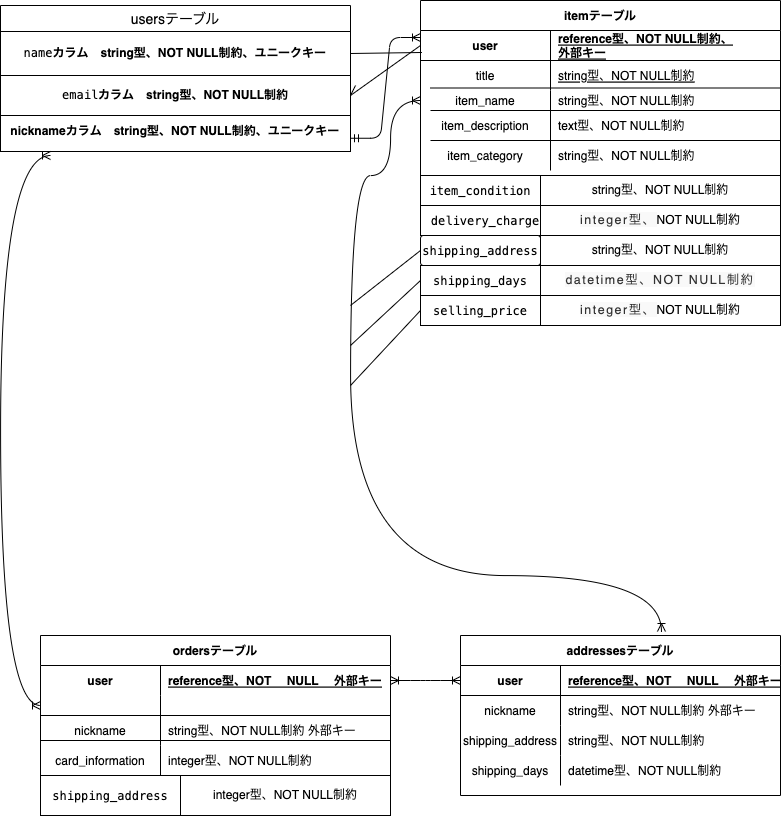

The diagram above was exported from draw.io. Its source (the exported page's mxGraphModel, read from the mxfile embedded in the PNG):
<mxGraphModel dx="1553" dy="945" grid="1" gridSize="10" guides="1" tooltips="1" connect="1" arrows="1" fold="1" page="1" pageScale="1" pageWidth="827" pageHeight="1169" math="0" shadow="0">
  <root>
    <mxCell id="0" />
    <mxCell id="1" parent="0" />
    <mxCell id="15" value="itemテーブル" style="shape=table;startSize=30;container=1;collapsible=1;childLayout=tableLayout;fixedRows=1;rowLines=0;fontStyle=1;align=center;resizeLast=1;" parent="1" vertex="1">
      <mxGeometry x="440" y="35" width="360" height="175" as="geometry" />
    </mxCell>
    <mxCell id="16" value="" style="shape=partialRectangle;collapsible=0;dropTarget=0;pointerEvents=0;fillColor=none;top=0;left=0;bottom=1;right=0;points=[[0,0.5],[1,0.5]];portConstraint=eastwest;" parent="15" vertex="1">
      <mxGeometry y="30" width="360" height="30" as="geometry" />
    </mxCell>
    <mxCell id="17" value="user" style="shape=partialRectangle;connectable=0;fillColor=none;top=0;left=0;bottom=0;right=0;fontStyle=1;overflow=hidden;" parent="16" vertex="1">
      <mxGeometry width="130" height="30" as="geometry">
        <mxRectangle width="130" height="30" as="alternateBounds" />
      </mxGeometry>
    </mxCell>
    <mxCell id="18" value="reference型、NOT NULL制約、&#10;外部キー&#10;" style="shape=partialRectangle;connectable=0;fillColor=none;top=0;left=0;bottom=0;right=0;align=left;spacingLeft=6;fontStyle=5;overflow=hidden;" parent="16" vertex="1">
      <mxGeometry x="130" width="230" height="30" as="geometry">
        <mxRectangle width="230" height="30" as="alternateBounds" />
      </mxGeometry>
    </mxCell>
    <mxCell id="73" value="" style="shape=partialRectangle;collapsible=0;dropTarget=0;pointerEvents=0;fillColor=none;top=0;left=0;bottom=0;right=0;points=[[0,0.5],[1,0.5]];portConstraint=eastwest;" parent="15" vertex="1">
      <mxGeometry y="60" width="360" height="30" as="geometry" />
    </mxCell>
    <mxCell id="74" value="title" style="shape=partialRectangle;connectable=0;fillColor=none;top=0;left=0;bottom=0;right=0;editable=1;overflow=hidden;" parent="73" vertex="1">
      <mxGeometry width="130" height="30" as="geometry">
        <mxRectangle width="130" height="30" as="alternateBounds" />
      </mxGeometry>
    </mxCell>
    <mxCell id="75" value="string型、NOT NULL制約" style="shape=partialRectangle;connectable=0;fillColor=none;top=0;left=0;bottom=0;right=0;align=left;spacingLeft=6;overflow=hidden;fontStyle=4" parent="73" vertex="1">
      <mxGeometry x="130" width="230" height="30" as="geometry">
        <mxRectangle width="230" height="30" as="alternateBounds" />
      </mxGeometry>
    </mxCell>
    <mxCell id="19" value="" style="shape=partialRectangle;collapsible=0;dropTarget=0;pointerEvents=0;fillColor=none;top=0;left=0;bottom=0;right=0;points=[[0,0.5],[1,0.5]];portConstraint=eastwest;" parent="15" vertex="1">
      <mxGeometry y="90" width="360" height="20" as="geometry" />
    </mxCell>
    <mxCell id="20" value=" item_name" style="shape=partialRectangle;connectable=0;fillColor=none;top=0;left=0;bottom=0;right=0;editable=1;overflow=hidden;" parent="19" vertex="1">
      <mxGeometry width="130" height="20" as="geometry">
        <mxRectangle width="130" height="20" as="alternateBounds" />
      </mxGeometry>
    </mxCell>
    <mxCell id="21" value="string型、NOT NULL制約" style="shape=partialRectangle;connectable=0;fillColor=none;top=0;left=0;bottom=0;right=0;align=left;spacingLeft=6;overflow=hidden;" parent="19" vertex="1">
      <mxGeometry x="130" width="230" height="20" as="geometry">
        <mxRectangle width="230" height="20" as="alternateBounds" />
      </mxGeometry>
    </mxCell>
    <mxCell id="22" value="" style="shape=partialRectangle;collapsible=0;dropTarget=0;pointerEvents=0;fillColor=none;top=0;left=0;bottom=0;right=0;points=[[0,0.5],[1,0.5]];portConstraint=eastwest;" parent="15" vertex="1">
      <mxGeometry y="110" width="360" height="30" as="geometry" />
    </mxCell>
    <mxCell id="23" value="item_description" style="shape=partialRectangle;connectable=0;fillColor=none;top=0;left=0;bottom=0;right=0;editable=1;overflow=hidden;" parent="22" vertex="1">
      <mxGeometry width="130" height="30" as="geometry">
        <mxRectangle width="130" height="30" as="alternateBounds" />
      </mxGeometry>
    </mxCell>
    <mxCell id="24" value="text型、NOT NULL制約" style="shape=partialRectangle;connectable=0;fillColor=none;top=0;left=0;bottom=0;right=0;align=left;spacingLeft=6;overflow=hidden;" parent="22" vertex="1">
      <mxGeometry x="130" width="230" height="30" as="geometry">
        <mxRectangle width="230" height="30" as="alternateBounds" />
      </mxGeometry>
    </mxCell>
    <mxCell id="25" value="" style="shape=partialRectangle;collapsible=0;dropTarget=0;pointerEvents=0;fillColor=none;top=0;left=0;bottom=0;right=0;points=[[0,0.5],[1,0.5]];portConstraint=eastwest;" parent="15" vertex="1">
      <mxGeometry y="140" width="360" height="30" as="geometry" />
    </mxCell>
    <mxCell id="26" value="item_category" style="shape=partialRectangle;connectable=0;fillColor=none;top=0;left=0;bottom=0;right=0;editable=1;overflow=hidden;" parent="25" vertex="1">
      <mxGeometry width="130" height="30" as="geometry">
        <mxRectangle width="130" height="30" as="alternateBounds" />
      </mxGeometry>
    </mxCell>
    <mxCell id="27" value="string型、NOT NULL制約" style="shape=partialRectangle;connectable=0;fillColor=none;top=0;left=0;bottom=0;right=0;align=left;spacingLeft=6;overflow=hidden;" parent="25" vertex="1">
      <mxGeometry x="130" width="230" height="30" as="geometry">
        <mxRectangle width="230" height="30" as="alternateBounds" />
      </mxGeometry>
    </mxCell>
    <mxCell id="62" value="" style="line;strokeWidth=1;rotatable=0;dashed=0;labelPosition=right;align=left;verticalAlign=middle;spacingTop=0;spacingLeft=6;points=[];portConstraint=eastwest;" parent="1" vertex="1">
      <mxGeometry x="30" y="100" width="150" as="geometry" />
    </mxCell>
    <mxCell id="64" value="" style="endArrow=none;html=1;rounded=0;targetPerimeterSpacing=18;sourcePerimeterSpacing=12;strokeWidth=1;endSize=13;entryX=0.004;entryY=0.733;entryDx=0;entryDy=0;entryPerimeter=0;exitX=1;exitY=0.5;exitDx=0;exitDy=0;" parent="1" source="133" target="16" edge="1">
      <mxGeometry relative="1" as="geometry">
        <mxPoint x="370" y="117.5" as="sourcePoint" />
        <mxPoint x="530" y="110" as="targetPoint" />
        <Array as="points" />
      </mxGeometry>
    </mxCell>
    <mxCell id="72" value="" style="endArrow=none;html=1;rounded=0;targetPerimeterSpacing=12;entryX=0;entryY=0.5;entryDx=0;entryDy=0;" parent="1" target="16" edge="1">
      <mxGeometry relative="1" as="geometry">
        <mxPoint x="375" y="120" as="sourcePoint" />
        <mxPoint x="452.96" y="93.5" as="targetPoint" />
        <Array as="points">
          <mxPoint x="370" y="130" />
        </Array>
      </mxGeometry>
    </mxCell>
    <mxCell id="76" value="ordersテーブル" style="shape=table;startSize=30;container=1;collapsible=1;childLayout=tableLayout;fixedRows=1;rowLines=0;fontStyle=1;align=center;resizeLast=1;" parent="1" vertex="1">
      <mxGeometry x="60" y="670" width="350" height="150" as="geometry" />
    </mxCell>
    <mxCell id="77" value="" style="shape=partialRectangle;collapsible=0;dropTarget=0;pointerEvents=0;fillColor=none;top=0;left=0;bottom=0;right=0;points=[[0,0.5],[1,0.5]];portConstraint=eastwest;" parent="76" vertex="1">
      <mxGeometry y="30" width="350" height="30" as="geometry" />
    </mxCell>
    <mxCell id="78" value="user" style="shape=partialRectangle;connectable=0;fillColor=none;top=0;left=0;bottom=0;right=0;fontStyle=1;overflow=hidden;" parent="77" vertex="1">
      <mxGeometry width="120" height="30" as="geometry">
        <mxRectangle width="120" height="30" as="alternateBounds" />
      </mxGeometry>
    </mxCell>
    <mxCell id="79" value="reference型、NOT 　NULL 　外部キー" style="shape=partialRectangle;connectable=0;fillColor=none;top=0;left=0;bottom=0;right=0;align=left;spacingLeft=6;fontStyle=5;overflow=hidden;" parent="77" vertex="1">
      <mxGeometry x="120" width="230" height="30" as="geometry">
        <mxRectangle width="230" height="30" as="alternateBounds" />
      </mxGeometry>
    </mxCell>
    <mxCell id="80" value="" style="shape=partialRectangle;collapsible=0;dropTarget=0;pointerEvents=0;fillColor=none;top=0;left=0;bottom=1;right=0;points=[[0,0.5],[1,0.5]];portConstraint=eastwest;" parent="76" vertex="1">
      <mxGeometry y="60" width="350" height="20" as="geometry" />
    </mxCell>
    <mxCell id="81" value="" style="shape=partialRectangle;connectable=0;fillColor=none;top=0;left=0;bottom=0;right=0;fontStyle=1;overflow=hidden;" parent="80" vertex="1">
      <mxGeometry width="120" height="20" as="geometry">
        <mxRectangle width="120" height="20" as="alternateBounds" />
      </mxGeometry>
    </mxCell>
    <mxCell id="82" value="" style="shape=partialRectangle;connectable=0;fillColor=none;top=0;left=0;bottom=0;right=0;align=left;spacingLeft=6;fontStyle=5;overflow=hidden;" parent="80" vertex="1">
      <mxGeometry x="120" width="230" height="20" as="geometry">
        <mxRectangle width="230" height="20" as="alternateBounds" />
      </mxGeometry>
    </mxCell>
    <mxCell id="83" value="" style="shape=partialRectangle;collapsible=0;dropTarget=0;pointerEvents=0;fillColor=none;top=0;left=0;bottom=0;right=0;points=[[0,0.5],[1,0.5]];portConstraint=eastwest;" parent="76" vertex="1">
      <mxGeometry y="80" width="350" height="30" as="geometry" />
    </mxCell>
    <mxCell id="84" value=" nickname" style="shape=partialRectangle;connectable=0;fillColor=none;top=0;left=0;bottom=0;right=0;editable=1;overflow=hidden;" parent="83" vertex="1">
      <mxGeometry width="120" height="30" as="geometry">
        <mxRectangle width="120" height="30" as="alternateBounds" />
      </mxGeometry>
    </mxCell>
    <mxCell id="85" value="string型、NOT NULL制約 外部キー" style="shape=partialRectangle;connectable=0;fillColor=none;top=0;left=0;bottom=0;right=0;align=left;spacingLeft=6;overflow=hidden;" parent="83" vertex="1">
      <mxGeometry x="120" width="230" height="30" as="geometry">
        <mxRectangle width="230" height="30" as="alternateBounds" />
      </mxGeometry>
    </mxCell>
    <mxCell id="86" value="" style="shape=partialRectangle;collapsible=0;dropTarget=0;pointerEvents=0;fillColor=none;top=0;left=0;bottom=0;right=0;points=[[0,0.5],[1,0.5]];portConstraint=eastwest;" parent="76" vertex="1">
      <mxGeometry y="110" width="350" height="30" as="geometry" />
    </mxCell>
    <mxCell id="87" value="card_information" style="shape=partialRectangle;connectable=0;fillColor=none;top=0;left=0;bottom=0;right=0;editable=1;overflow=hidden;" parent="86" vertex="1">
      <mxGeometry width="120" height="30" as="geometry">
        <mxRectangle width="120" height="30" as="alternateBounds" />
      </mxGeometry>
    </mxCell>
    <mxCell id="88" value="integer型、NOT NULL制約" style="shape=partialRectangle;connectable=0;fillColor=none;top=0;left=0;bottom=0;right=0;align=left;spacingLeft=6;overflow=hidden;" parent="86" vertex="1">
      <mxGeometry x="120" width="230" height="30" as="geometry">
        <mxRectangle width="230" height="30" as="alternateBounds" />
      </mxGeometry>
    </mxCell>
    <mxCell id="177" style="edgeStyle=none;html=1;exitX=1;exitY=1;exitDx=0;exitDy=0;entryX=0;entryY=0;entryDx=0;entryDy=0;" parent="1" source="93" target="96" edge="1">
      <mxGeometry relative="1" as="geometry" />
    </mxCell>
    <mxCell id="93" value="&lt;div style=&quot;background-color: rgb(255 , 255 , 255) ; font-family: &amp;#34;menlo&amp;#34; , &amp;#34;monaco&amp;#34; , &amp;#34;courier new&amp;#34; , monospace ; line-height: 18px&quot;&gt;item_condition&lt;/div&gt;" style="whiteSpace=wrap;html=1;align=center;" parent="1" vertex="1">
      <mxGeometry x="440" y="210" width="120" height="30" as="geometry" />
    </mxCell>
    <mxCell id="94" value="&lt;span style=&quot;text-align: left&quot;&gt;string型、NOT NULL制約&lt;/span&gt;" style="whiteSpace=wrap;html=1;align=center;" parent="1" vertex="1">
      <mxGeometry x="560" y="210" width="240" height="30" as="geometry" />
    </mxCell>
    <mxCell id="95" value="&lt;div style=&quot;background-color: rgb(255 , 255 , 255) ; font-family: &amp;#34;menlo&amp;#34; , &amp;#34;monaco&amp;#34; , &amp;#34;courier new&amp;#34; , monospace ; line-height: 18px&quot;&gt;delivery_charge&lt;/div&gt;" style="whiteSpace=wrap;html=1;align=center;" parent="1" vertex="1">
      <mxGeometry x="440" y="240" width="130" height="30" as="geometry" />
    </mxCell>
    <mxCell id="96" value="&lt;span style=&quot;color: rgb(51 , 51 , 51) ; font-size: 12.46px ; letter-spacing: 1.4952px ; background-color: rgb(249 , 249 , 249)&quot;&gt;integer型、&lt;/span&gt;&lt;span style=&quot;text-align: left&quot;&gt;NOT NULL制約&lt;/span&gt;" style="whiteSpace=wrap;html=1;align=center;" parent="1" vertex="1">
      <mxGeometry x="560" y="240" width="240" height="30" as="geometry" />
    </mxCell>
    <mxCell id="97" value="&lt;div style=&quot;background-color: rgb(255 , 255 , 255) ; font-family: &amp;#34;menlo&amp;#34; , &amp;#34;monaco&amp;#34; , &amp;#34;courier new&amp;#34; , monospace ; line-height: 18px&quot;&gt;shipping_address&lt;/div&gt;" style="rounded=1;arcSize=10;whiteSpace=wrap;html=1;align=center;" parent="1" vertex="1">
      <mxGeometry x="440" y="270" width="120" height="30" as="geometry" />
    </mxCell>
    <mxCell id="98" value="&lt;span style=&quot;text-align: left&quot;&gt;string型、NOT NULL制約&lt;/span&gt;" style="whiteSpace=wrap;html=1;align=center;" parent="1" vertex="1">
      <mxGeometry x="560" y="270" width="240" height="30" as="geometry" />
    </mxCell>
    <mxCell id="99" value="&lt;div style=&quot;background-color: rgb(255 , 255 , 255) ; font-family: &amp;#34;menlo&amp;#34; , &amp;#34;monaco&amp;#34; , &amp;#34;courier new&amp;#34; , monospace ; line-height: 18px&quot;&gt;&lt;div style=&quot;font-family: &amp;#34;menlo&amp;#34; , &amp;#34;monaco&amp;#34; , &amp;#34;courier new&amp;#34; , monospace ; line-height: 18px&quot;&gt;shipping_days&lt;/div&gt;&lt;/div&gt;" style="whiteSpace=wrap;html=1;align=center;" parent="1" vertex="1">
      <mxGeometry x="440" y="300" width="120" height="30" as="geometry" />
    </mxCell>
    <mxCell id="100" value="&lt;div style=&quot;background-color: rgb(255 , 255 , 255) ; font-family: &amp;#34;menlo&amp;#34; , &amp;#34;monaco&amp;#34; , &amp;#34;courier new&amp;#34; , monospace ; line-height: 18px&quot;&gt;selling_price&lt;/div&gt;" style="whiteSpace=wrap;html=1;align=center;" parent="1" vertex="1">
      <mxGeometry x="440" y="330" width="120" height="30" as="geometry" />
    </mxCell>
    <mxCell id="102" value="&lt;span style=&quot;color: rgb(51 , 51 , 51) ; font-family: , &amp;#34;system-ui&amp;#34; , &amp;#34;noto sans jp&amp;#34; , &amp;#34;hiragino sans&amp;#34; , &amp;#34;hiragino kaku gothic pron&amp;#34; , &amp;#34;segoe ui&amp;#34; , , &amp;#34;meiryo&amp;#34; , &amp;#34;ｍｓ ｐゴシック&amp;#34; , &amp;#34;ms pgothic&amp;#34; , sans-serif ; font-size: 12.46px ; letter-spacing: 1.4952px ; background-color: rgb(249 , 249 , 249)&quot;&gt;datetime型、NOT NULL制約&lt;/span&gt;" style="whiteSpace=wrap;html=1;align=center;" parent="1" vertex="1">
      <mxGeometry x="560" y="300" width="240" height="30" as="geometry" />
    </mxCell>
    <mxCell id="103" value="&lt;span style=&quot;color: rgb(51 , 51 , 51) ; font-family: , &amp;#34;system-ui&amp;#34; , &amp;#34;noto sans jp&amp;#34; , &amp;#34;hiragino sans&amp;#34; , &amp;#34;hiragino kaku gothic pron&amp;#34; , &amp;#34;segoe ui&amp;#34; , , &amp;#34;meiryo&amp;#34; , &amp;#34;ｍｓ ｐゴシック&amp;#34; , &amp;#34;ms pgothic&amp;#34; , sans-serif ; font-size: 12.46px ; letter-spacing: 1.4952px ; background-color: rgb(249 , 249 , 249)&quot;&gt;integer型、&lt;/span&gt;&lt;span style=&quot;text-align: left&quot;&gt;NOT NULL制約&lt;/span&gt;" style="whiteSpace=wrap;html=1;align=center;" parent="1" vertex="1">
      <mxGeometry x="560" y="330" width="240" height="30" as="geometry" />
    </mxCell>
    <mxCell id="107" value="" style="line;strokeWidth=1;rotatable=0;dashed=0;labelPosition=right;align=left;verticalAlign=middle;spacingTop=0;spacingLeft=6;points=[];portConstraint=eastwest;" parent="1" vertex="1">
      <mxGeometry x="450" y="117.5" width="350" height="10" as="geometry" />
    </mxCell>
    <mxCell id="108" value="" style="line;strokeWidth=1;rotatable=0;dashed=0;labelPosition=right;align=left;verticalAlign=middle;spacingTop=0;spacingLeft=6;points=[];portConstraint=eastwest;" parent="1" vertex="1">
      <mxGeometry x="450" y="140" width="350" height="10" as="geometry" />
    </mxCell>
    <mxCell id="109" value="" style="line;strokeWidth=1;rotatable=0;dashed=0;labelPosition=right;align=left;verticalAlign=middle;spacingTop=0;spacingLeft=6;points=[];portConstraint=eastwest;" parent="1" vertex="1">
      <mxGeometry x="450" y="170" width="350" height="10" as="geometry" />
    </mxCell>
    <mxCell id="110" value="&lt;div style=&quot;background-color: rgb(255 , 255 , 255) ; font-family: &amp;#34;menlo&amp;#34; , &amp;#34;monaco&amp;#34; , &amp;#34;courier new&amp;#34; , monospace ; line-height: 18px&quot;&gt; shipping_address&lt;/div&gt;" style="whiteSpace=wrap;html=1;align=center;" parent="1" vertex="1">
      <mxGeometry x="60" y="810" width="140" height="40" as="geometry" />
    </mxCell>
    <mxCell id="111" value="&lt;span style=&quot;text-align: left&quot;&gt;integer型、NOT NULL制約&lt;/span&gt;" style="whiteSpace=wrap;html=1;align=center;" parent="1" vertex="1">
      <mxGeometry x="200" y="810" width="210" height="40" as="geometry" />
    </mxCell>
    <mxCell id="112" value="" style="line;strokeWidth=1;rotatable=0;dashed=0;labelPosition=right;align=left;verticalAlign=middle;spacingTop=0;spacingLeft=6;points=[];portConstraint=eastwest;" parent="1" vertex="1">
      <mxGeometry x="60" y="770" width="350" height="10" as="geometry" />
    </mxCell>
    <mxCell id="129" value="usersテーブル" style="swimlane;fontStyle=0;childLayout=stackLayout;horizontal=1;startSize=26;horizontalStack=0;resizeParent=1;resizeParentMax=0;resizeLast=0;collapsible=1;marginBottom=0;align=center;fontSize=14;" parent="1" vertex="1">
      <mxGeometry x="20" y="40" width="350" height="70" as="geometry" />
    </mxCell>
    <mxCell id="133" value="&lt;span style=&quot;background-color: rgb(255 , 255 , 255) ; font-family: &amp;#34;menlo&amp;#34; , &amp;#34;monaco&amp;#34; , &amp;#34;courier new&amp;#34; , monospace&quot;&gt;name&lt;/span&gt;&lt;span style=&quot;font-weight: 700 ; text-align: left&quot;&gt;カラム　string型、NOT NULL制約、ユニークキー&lt;/span&gt;" style="whiteSpace=wrap;html=1;align=center;" parent="129" vertex="1">
      <mxGeometry y="26" width="350" height="44" as="geometry" />
    </mxCell>
    <mxCell id="135" value="&lt;span style=&quot;font-weight: 700 ; text-align: left&quot;&gt;nicknameカラム　string型、NOT NULL制約、ユニークキー&lt;/span&gt;" style="whiteSpace=wrap;html=1;align=center;" parent="1" vertex="1">
      <mxGeometry x="20" y="146" width="350" height="40" as="geometry" />
    </mxCell>
    <mxCell id="139" value="&lt;div style=&quot;text-align: center&quot;&gt;&lt;span style=&quot;text-align: left ; background-color: rgb(255 , 255 , 255)&quot;&gt;&lt;font face=&quot;menlo, monaco, courier new, monospace&quot;&gt;email&lt;/font&gt;&lt;/span&gt;&lt;span style=&quot;font-weight: 700 ; text-align: left&quot;&gt;カラム　string型、NOT NULL制約&lt;/span&gt;&lt;/div&gt;" style="whiteSpace=wrap;html=1;align=center;" parent="1" vertex="1">
      <mxGeometry x="20" y="110" width="350" height="40" as="geometry" />
    </mxCell>
    <mxCell id="159" value="" style="edgeStyle=entityRelationEdgeStyle;fontSize=12;html=1;endArrow=ERoneToMany;startArrow=ERmandOne;" parent="1" edge="1">
      <mxGeometry width="100" height="100" relative="1" as="geometry">
        <mxPoint x="370" y="172.75" as="sourcePoint" />
        <mxPoint x="440" y="72" as="targetPoint" />
      </mxGeometry>
    </mxCell>
    <mxCell id="162" value="" style="edgeStyle=orthogonalEdgeStyle;fontSize=12;html=1;endArrow=ERoneToMany;startArrow=ERoneToMany;curved=1;exitX=0;exitY=0.5;exitDx=0;exitDy=0;" parent="1" source="80" edge="1">
      <mxGeometry width="100" height="100" relative="1" as="geometry">
        <mxPoint x="50" y="810" as="sourcePoint" />
        <mxPoint x="70" y="190" as="targetPoint" />
        <Array as="points">
          <mxPoint x="20" y="740" />
        </Array>
      </mxGeometry>
    </mxCell>
    <mxCell id="163" value="addressesテーブル" style="shape=table;startSize=30;container=1;collapsible=1;childLayout=tableLayout;fixedRows=1;rowLines=0;fontStyle=1;align=center;resizeLast=1;" parent="1" vertex="1">
      <mxGeometry x="480" y="670" width="320" height="160" as="geometry" />
    </mxCell>
    <mxCell id="164" value="" style="shape=partialRectangle;collapsible=0;dropTarget=0;pointerEvents=0;fillColor=none;top=0;left=0;bottom=1;right=0;points=[[0,0.5],[1,0.5]];portConstraint=eastwest;" parent="163" vertex="1">
      <mxGeometry y="30" width="320" height="30" as="geometry" />
    </mxCell>
    <mxCell id="165" value="user" style="shape=partialRectangle;connectable=0;fillColor=none;top=0;left=0;bottom=0;right=0;fontStyle=1;overflow=hidden;" parent="164" vertex="1">
      <mxGeometry width="100" height="30" as="geometry">
        <mxRectangle width="100" height="30" as="alternateBounds" />
      </mxGeometry>
    </mxCell>
    <mxCell id="166" value="reference型、NOT 　NULL 　外部キー" style="shape=partialRectangle;connectable=0;fillColor=none;top=0;left=0;bottom=0;right=0;align=left;spacingLeft=6;fontStyle=5;overflow=hidden;" parent="164" vertex="1">
      <mxGeometry x="100" width="220" height="30" as="geometry">
        <mxRectangle width="220" height="30" as="alternateBounds" />
      </mxGeometry>
    </mxCell>
    <mxCell id="167" value="" style="shape=partialRectangle;collapsible=0;dropTarget=0;pointerEvents=0;fillColor=none;top=0;left=0;bottom=0;right=0;points=[[0,0.5],[1,0.5]];portConstraint=eastwest;" parent="163" vertex="1">
      <mxGeometry y="60" width="320" height="30" as="geometry" />
    </mxCell>
    <mxCell id="168" value="nickname" style="shape=partialRectangle;connectable=0;fillColor=none;top=0;left=0;bottom=0;right=0;editable=1;overflow=hidden;" parent="167" vertex="1">
      <mxGeometry width="100" height="30" as="geometry">
        <mxRectangle width="100" height="30" as="alternateBounds" />
      </mxGeometry>
    </mxCell>
    <mxCell id="169" value="string型、NOT NULL制約 外部キー" style="shape=partialRectangle;connectable=0;fillColor=none;top=0;left=0;bottom=0;right=0;align=left;spacingLeft=6;overflow=hidden;" parent="167" vertex="1">
      <mxGeometry x="100" width="220" height="30" as="geometry">
        <mxRectangle width="220" height="30" as="alternateBounds" />
      </mxGeometry>
    </mxCell>
    <mxCell id="170" value="" style="shape=partialRectangle;collapsible=0;dropTarget=0;pointerEvents=0;fillColor=none;top=0;left=0;bottom=0;right=0;points=[[0,0.5],[1,0.5]];portConstraint=eastwest;" parent="163" vertex="1">
      <mxGeometry y="90" width="320" height="30" as="geometry" />
    </mxCell>
    <mxCell id="171" value=" shipping_address" style="shape=partialRectangle;connectable=0;fillColor=none;top=0;left=0;bottom=0;right=0;editable=1;overflow=hidden;" parent="170" vertex="1">
      <mxGeometry width="100" height="30" as="geometry">
        <mxRectangle width="100" height="30" as="alternateBounds" />
      </mxGeometry>
    </mxCell>
    <mxCell id="172" value="string型、NOT NULL制約" style="shape=partialRectangle;connectable=0;fillColor=none;top=0;left=0;bottom=0;right=0;align=left;spacingLeft=6;overflow=hidden;" parent="170" vertex="1">
      <mxGeometry x="100" width="220" height="30" as="geometry">
        <mxRectangle width="220" height="30" as="alternateBounds" />
      </mxGeometry>
    </mxCell>
    <mxCell id="173" value="" style="shape=partialRectangle;collapsible=0;dropTarget=0;pointerEvents=0;fillColor=none;top=0;left=0;bottom=0;right=0;points=[[0,0.5],[1,0.5]];portConstraint=eastwest;" parent="163" vertex="1">
      <mxGeometry y="120" width="320" height="30" as="geometry" />
    </mxCell>
    <mxCell id="174" value="shipping_days" style="shape=partialRectangle;connectable=0;fillColor=none;top=0;left=0;bottom=0;right=0;editable=1;overflow=hidden;" parent="173" vertex="1">
      <mxGeometry width="100" height="30" as="geometry">
        <mxRectangle width="100" height="30" as="alternateBounds" />
      </mxGeometry>
    </mxCell>
    <mxCell id="175" value="datetime型、NOT NULL制約" style="shape=partialRectangle;connectable=0;fillColor=none;top=0;left=0;bottom=0;right=0;align=left;spacingLeft=6;overflow=hidden;" parent="173" vertex="1">
      <mxGeometry x="100" width="220" height="30" as="geometry">
        <mxRectangle width="220" height="30" as="alternateBounds" />
      </mxGeometry>
    </mxCell>
    <mxCell id="182" value="" style="edgeStyle=orthogonalEdgeStyle;fontSize=12;html=1;endArrow=ERoneToMany;startArrow=ERoneToMany;curved=1;exitX=0.628;exitY=-0.025;exitDx=0;exitDy=0;exitPerimeter=0;entryX=0;entryY=0.5;entryDx=0;entryDy=0;" parent="1" source="163" target="19" edge="1">
      <mxGeometry width="100" height="100" relative="1" as="geometry">
        <mxPoint x="680" y="660" as="sourcePoint" />
        <mxPoint x="400" y="210" as="targetPoint" />
        <Array as="points">
          <mxPoint x="681" y="610" />
          <mxPoint x="370" y="610" />
          <mxPoint x="370" y="210" />
          <mxPoint x="410" y="210" />
          <mxPoint x="410" y="135" />
        </Array>
      </mxGeometry>
    </mxCell>
    <mxCell id="188" value="" style="endArrow=none;html=1;rounded=0;curved=1;entryX=0;entryY=0.5;entryDx=0;entryDy=0;" parent="1" target="97" edge="1">
      <mxGeometry relative="1" as="geometry">
        <mxPoint x="370" y="340" as="sourcePoint" />
        <mxPoint x="420" y="370" as="targetPoint" />
      </mxGeometry>
    </mxCell>
    <mxCell id="191" value="" style="endArrow=none;html=1;rounded=0;curved=1;entryX=0;entryY=0.5;entryDx=0;entryDy=0;" parent="1" target="99" edge="1">
      <mxGeometry relative="1" as="geometry">
        <mxPoint x="370" y="380" as="sourcePoint" />
        <mxPoint x="630" y="380" as="targetPoint" />
      </mxGeometry>
    </mxCell>
    <mxCell id="192" value="" style="endArrow=none;html=1;rounded=0;curved=1;entryX=0;entryY=0.5;entryDx=0;entryDy=0;" parent="1" target="100" edge="1">
      <mxGeometry relative="1" as="geometry">
        <mxPoint x="370" y="420" as="sourcePoint" />
        <mxPoint x="630" y="380" as="targetPoint" />
      </mxGeometry>
    </mxCell>
    <mxCell id="197" value="" style="edgeStyle=entityRelationEdgeStyle;fontSize=12;html=1;endArrow=ERoneToMany;startArrow=ERoneToMany;entryX=0;entryY=0.5;entryDx=0;entryDy=0;exitX=1;exitY=0.5;exitDx=0;exitDy=0;" edge="1" parent="1" source="77" target="164">
      <mxGeometry width="100" height="100" relative="1" as="geometry">
        <mxPoint x="410" y="693" as="sourcePoint" />
        <mxPoint x="360" y="590" as="targetPoint" />
      </mxGeometry>
    </mxCell>
  </root>
</mxGraphModel>